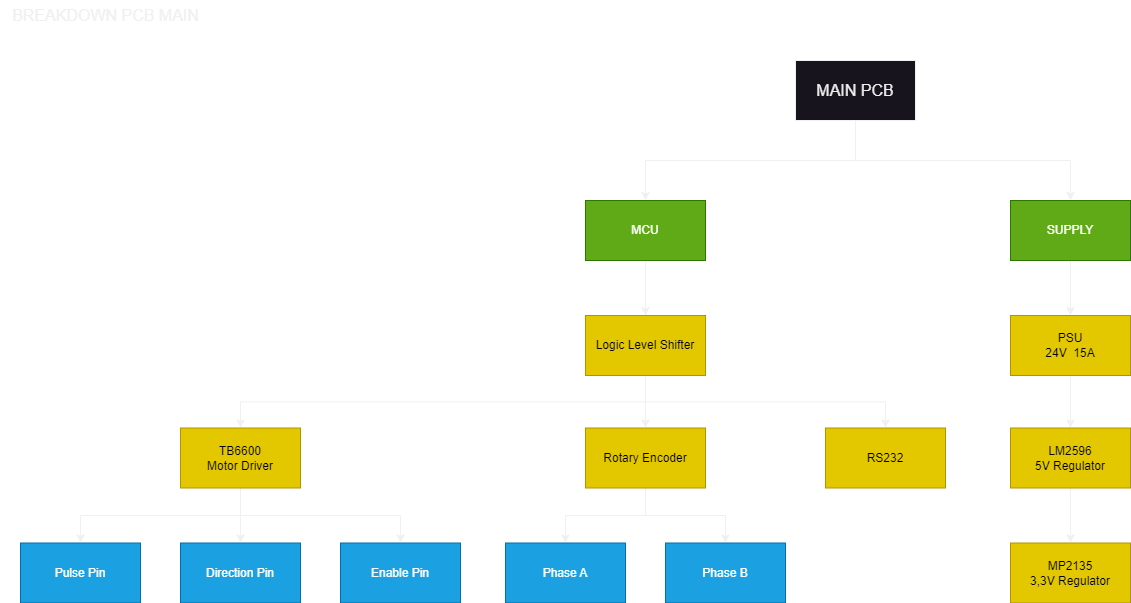

The diagram above was exported from draw.io. Its source (the exported page's mxGraphModel, read from the mxfile embedded in the PNG):
<mxGraphModel dx="1404" dy="887" grid="1" gridSize="10" guides="1" tooltips="1" connect="1" arrows="1" fold="1" page="1" pageScale="1" pageWidth="1169" pageHeight="827" math="0" shadow="0">
  <root>
    <mxCell id="0" />
    <mxCell id="1" parent="0" />
    <mxCell id="yYtsq12CGVv7iI6gE3z3-36" style="edgeStyle=orthogonalEdgeStyle;rounded=0;orthogonalLoop=1;jettySize=auto;html=1;exitX=0.5;exitY=1;exitDx=0;exitDy=0;entryX=0.5;entryY=0;entryDx=0;entryDy=0;" edge="1" parent="1" source="yYtsq12CGVv7iI6gE3z3-1" target="yYtsq12CGVv7iI6gE3z3-30">
      <mxGeometry relative="1" as="geometry" />
    </mxCell>
    <mxCell id="yYtsq12CGVv7iI6gE3z3-43" style="edgeStyle=orthogonalEdgeStyle;rounded=0;orthogonalLoop=1;jettySize=auto;html=1;exitX=0.5;exitY=1;exitDx=0;exitDy=0;entryX=0.5;entryY=0;entryDx=0;entryDy=0;" edge="1" parent="1" source="yYtsq12CGVv7iI6gE3z3-1" target="yYtsq12CGVv7iI6gE3z3-31">
      <mxGeometry relative="1" as="geometry" />
    </mxCell>
    <mxCell id="yYtsq12CGVv7iI6gE3z3-1" value="MAIN PCB" style="rounded=0;whiteSpace=wrap;html=1;fontSize=16;" vertex="1" parent="1">
      <mxGeometry x="805" y="80" width="120" height="60" as="geometry" />
    </mxCell>
    <mxCell id="NSdQb4yUkC_Nhn7bGVkh-7" value="" style="edgeStyle=orthogonalEdgeStyle;rounded=0;orthogonalLoop=1;jettySize=auto;html=1;" edge="1" parent="1" source="yYtsq12CGVv7iI6gE3z3-3" target="yYtsq12CGVv7iI6gE3z3-6">
      <mxGeometry relative="1" as="geometry" />
    </mxCell>
    <mxCell id="NSdQb4yUkC_Nhn7bGVkh-8" style="edgeStyle=orthogonalEdgeStyle;rounded=0;orthogonalLoop=1;jettySize=auto;html=1;exitX=0.5;exitY=1;exitDx=0;exitDy=0;entryX=0.5;entryY=0;entryDx=0;entryDy=0;" edge="1" parent="1" source="yYtsq12CGVv7iI6gE3z3-3" target="yYtsq12CGVv7iI6gE3z3-7">
      <mxGeometry relative="1" as="geometry" />
    </mxCell>
    <mxCell id="NSdQb4yUkC_Nhn7bGVkh-9" style="edgeStyle=orthogonalEdgeStyle;rounded=0;orthogonalLoop=1;jettySize=auto;html=1;exitX=0.5;exitY=1;exitDx=0;exitDy=0;entryX=0.5;entryY=0;entryDx=0;entryDy=0;" edge="1" parent="1" source="yYtsq12CGVv7iI6gE3z3-3" target="yYtsq12CGVv7iI6gE3z3-4">
      <mxGeometry relative="1" as="geometry" />
    </mxCell>
    <mxCell id="yYtsq12CGVv7iI6gE3z3-3" value="TB6600&lt;div&gt;Motor Driver&lt;/div&gt;" style="rounded=0;whiteSpace=wrap;html=1;fillColor=#e3c800;fontColor=#000000;strokeColor=#B09500;" vertex="1" parent="1">
      <mxGeometry x="190" y="447.5" width="120" height="60" as="geometry" />
    </mxCell>
    <mxCell id="yYtsq12CGVv7iI6gE3z3-4" value="Pulse Pin" style="rounded=0;whiteSpace=wrap;html=1;fillColor=#1ba1e2;fontColor=#ffffff;strokeColor=#006EAF;" vertex="1" parent="1">
      <mxGeometry x="30" y="562.5" width="120" height="60" as="geometry" />
    </mxCell>
    <mxCell id="NSdQb4yUkC_Nhn7bGVkh-3" style="edgeStyle=orthogonalEdgeStyle;rounded=0;orthogonalLoop=1;jettySize=auto;html=1;exitX=0.5;exitY=1;exitDx=0;exitDy=0;entryX=0.5;entryY=0;entryDx=0;entryDy=0;" edge="1" parent="1" source="yYtsq12CGVv7iI6gE3z3-5" target="yYtsq12CGVv7iI6gE3z3-13">
      <mxGeometry relative="1" as="geometry" />
    </mxCell>
    <mxCell id="NSdQb4yUkC_Nhn7bGVkh-4" style="edgeStyle=orthogonalEdgeStyle;rounded=0;orthogonalLoop=1;jettySize=auto;html=1;exitX=0.5;exitY=1;exitDx=0;exitDy=0;entryX=0.5;entryY=0;entryDx=0;entryDy=0;" edge="1" parent="1" source="yYtsq12CGVv7iI6gE3z3-5" target="yYtsq12CGVv7iI6gE3z3-23">
      <mxGeometry relative="1" as="geometry" />
    </mxCell>
    <mxCell id="NSdQb4yUkC_Nhn7bGVkh-6" style="edgeStyle=orthogonalEdgeStyle;rounded=0;orthogonalLoop=1;jettySize=auto;html=1;exitX=0.5;exitY=1;exitDx=0;exitDy=0;entryX=0.5;entryY=0;entryDx=0;entryDy=0;" edge="1" parent="1" source="yYtsq12CGVv7iI6gE3z3-5" target="yYtsq12CGVv7iI6gE3z3-3">
      <mxGeometry relative="1" as="geometry" />
    </mxCell>
    <mxCell id="yYtsq12CGVv7iI6gE3z3-5" value="Logic Level Shifter" style="rounded=0;whiteSpace=wrap;html=1;fillColor=#e3c800;fontColor=#000000;strokeColor=#B09500;" vertex="1" parent="1">
      <mxGeometry x="595" y="335" width="120" height="60" as="geometry" />
    </mxCell>
    <mxCell id="yYtsq12CGVv7iI6gE3z3-6" value="Direction Pin" style="rounded=0;whiteSpace=wrap;html=1;fillColor=#1ba1e2;fontColor=#ffffff;strokeColor=#006EAF;" vertex="1" parent="1">
      <mxGeometry x="190" y="562.5" width="120" height="60" as="geometry" />
    </mxCell>
    <mxCell id="yYtsq12CGVv7iI6gE3z3-7" value="Enable Pin" style="rounded=0;whiteSpace=wrap;html=1;fillColor=#1ba1e2;fontColor=#ffffff;strokeColor=#006EAF;" vertex="1" parent="1">
      <mxGeometry x="350" y="562.5" width="120" height="60" as="geometry" />
    </mxCell>
    <mxCell id="NSdQb4yUkC_Nhn7bGVkh-1" style="edgeStyle=orthogonalEdgeStyle;rounded=0;orthogonalLoop=1;jettySize=auto;html=1;exitX=0.5;exitY=1;exitDx=0;exitDy=0;entryX=0.5;entryY=0;entryDx=0;entryDy=0;" edge="1" parent="1" source="yYtsq12CGVv7iI6gE3z3-13" target="yYtsq12CGVv7iI6gE3z3-16">
      <mxGeometry relative="1" as="geometry" />
    </mxCell>
    <mxCell id="NSdQb4yUkC_Nhn7bGVkh-2" style="edgeStyle=orthogonalEdgeStyle;rounded=0;orthogonalLoop=1;jettySize=auto;html=1;exitX=0.5;exitY=1;exitDx=0;exitDy=0;entryX=0.5;entryY=0;entryDx=0;entryDy=0;" edge="1" parent="1" source="yYtsq12CGVv7iI6gE3z3-13" target="yYtsq12CGVv7iI6gE3z3-15">
      <mxGeometry relative="1" as="geometry" />
    </mxCell>
    <mxCell id="yYtsq12CGVv7iI6gE3z3-13" value="Rotary Encoder" style="rounded=0;whiteSpace=wrap;html=1;fillColor=#e3c800;fontColor=#000000;strokeColor=#B09500;" vertex="1" parent="1">
      <mxGeometry x="595" y="447.5" width="120" height="60" as="geometry" />
    </mxCell>
    <mxCell id="yYtsq12CGVv7iI6gE3z3-15" value="Phase A" style="rounded=0;whiteSpace=wrap;html=1;fillColor=#1ba1e2;fontColor=#ffffff;strokeColor=#006EAF;" vertex="1" parent="1">
      <mxGeometry x="515" y="562.5" width="120" height="60" as="geometry" />
    </mxCell>
    <mxCell id="yYtsq12CGVv7iI6gE3z3-16" value="Phase B" style="rounded=0;whiteSpace=wrap;html=1;fillColor=#1ba1e2;fontColor=#ffffff;strokeColor=#006EAF;" vertex="1" parent="1">
      <mxGeometry x="675" y="562.5" width="120" height="60" as="geometry" />
    </mxCell>
    <mxCell id="yYtsq12CGVv7iI6gE3z3-23" value="RS232" style="rounded=0;whiteSpace=wrap;html=1;fillColor=#e3c800;fontColor=#000000;strokeColor=#B09500;" vertex="1" parent="1">
      <mxGeometry x="835" y="447.5" width="120" height="60" as="geometry" />
    </mxCell>
    <mxCell id="yYtsq12CGVv7iI6gE3z3-48" value="" style="edgeStyle=orthogonalEdgeStyle;rounded=0;orthogonalLoop=1;jettySize=auto;html=1;" edge="1" parent="1" source="yYtsq12CGVv7iI6gE3z3-25" target="yYtsq12CGVv7iI6gE3z3-27">
      <mxGeometry relative="1" as="geometry" />
    </mxCell>
    <mxCell id="yYtsq12CGVv7iI6gE3z3-25" value="LM2596&lt;br&gt;5V Regulator" style="rounded=0;whiteSpace=wrap;html=1;fillColor=#e3c800;fontColor=#000000;strokeColor=#B09500;" vertex="1" parent="1">
      <mxGeometry x="1020" y="447.5" width="120" height="60" as="geometry" />
    </mxCell>
    <mxCell id="yYtsq12CGVv7iI6gE3z3-47" value="" style="edgeStyle=orthogonalEdgeStyle;rounded=0;orthogonalLoop=1;jettySize=auto;html=1;" edge="1" parent="1" source="yYtsq12CGVv7iI6gE3z3-26" target="yYtsq12CGVv7iI6gE3z3-25">
      <mxGeometry relative="1" as="geometry" />
    </mxCell>
    <mxCell id="yYtsq12CGVv7iI6gE3z3-26" value="&lt;div&gt;PSU&lt;/div&gt;24V&amp;nbsp; 15A" style="rounded=0;whiteSpace=wrap;html=1;fillColor=#e3c800;fontColor=#000000;strokeColor=#B09500;" vertex="1" parent="1">
      <mxGeometry x="1020" y="335" width="120" height="60" as="geometry" />
    </mxCell>
    <mxCell id="yYtsq12CGVv7iI6gE3z3-27" value="MP2135&lt;div&gt;3,3V Regulator&lt;/div&gt;" style="rounded=0;whiteSpace=wrap;html=1;fillColor=#e3c800;fontColor=#000000;strokeColor=#B09500;" vertex="1" parent="1">
      <mxGeometry x="1020" y="562.5" width="120" height="60" as="geometry" />
    </mxCell>
    <mxCell id="NSdQb4yUkC_Nhn7bGVkh-5" value="" style="edgeStyle=orthogonalEdgeStyle;rounded=0;orthogonalLoop=1;jettySize=auto;html=1;" edge="1" parent="1" source="yYtsq12CGVv7iI6gE3z3-30" target="yYtsq12CGVv7iI6gE3z3-5">
      <mxGeometry relative="1" as="geometry" />
    </mxCell>
    <mxCell id="yYtsq12CGVv7iI6gE3z3-30" value="MCU" style="rounded=0;whiteSpace=wrap;html=1;fillColor=#60a917;fontColor=#ffffff;strokeColor=#2D7600;" vertex="1" parent="1">
      <mxGeometry x="595" y="220" width="120" height="60" as="geometry" />
    </mxCell>
    <mxCell id="yYtsq12CGVv7iI6gE3z3-44" style="edgeStyle=orthogonalEdgeStyle;rounded=0;orthogonalLoop=1;jettySize=auto;html=1;exitX=0.5;exitY=1;exitDx=0;exitDy=0;entryX=0.5;entryY=0;entryDx=0;entryDy=0;" edge="1" parent="1" source="yYtsq12CGVv7iI6gE3z3-31" target="yYtsq12CGVv7iI6gE3z3-26">
      <mxGeometry relative="1" as="geometry" />
    </mxCell>
    <mxCell id="yYtsq12CGVv7iI6gE3z3-31" value="SUPPLY" style="rounded=0;whiteSpace=wrap;html=1;fillColor=#60a917;fontColor=#ffffff;strokeColor=#2D7600;" vertex="1" parent="1">
      <mxGeometry x="1020" y="220" width="120" height="60" as="geometry" />
    </mxCell>
    <mxCell id="N1N8oCsOz6Q2xq1wFkSt-1" value="BREAKDOWN PCB MAIN" style="text;html=1;align=center;verticalAlign=middle;resizable=0;points=[];autosize=1;strokeColor=none;fillColor=none;fontSize=16;" vertex="1" parent="1">
      <mxGeometry x="10" y="20" width="210" height="30" as="geometry" />
    </mxCell>
  </root>
</mxGraphModel>